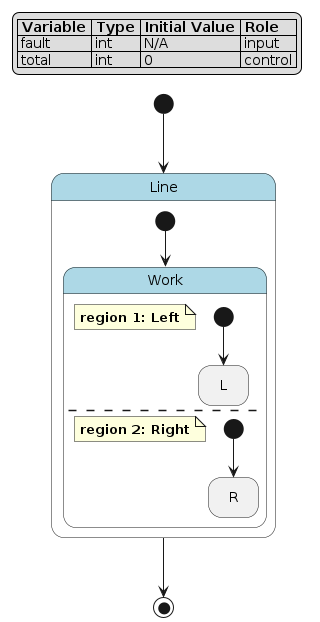

The diagram above was rendered by PlantUML. Its source (embedded in the PNG):
@startuml
hide empty description

skinparam state {
  BackgroundColor<<pseudo>> LightGray
  BackgroundColor<<composite>> LightBlue
  BorderColor<<pseudo>> Gray
  FontStyle<<pseudo>> italic
}

legend top left
|= Variable |= Type |= Initial Value |= Role |
| fault | int | N/A | input |
| total | int | 0 | control |
endlegend

state "Line" as line <<composite>> {
    state "Work" as line__work <<composite>> {
        note as line__work__left
            **region 1: Left**
        end note
        state "L" as line__work__left__l
        [*] --> line__work__left__l
        --
        note as line__work__right
            **region 2: Right**
        end note
        state "R" as line__work__right__r
        [*] --> line__work__right__r
    }
    [*] --> line__work
}
[*] --> line
line --> [*]
@enduml